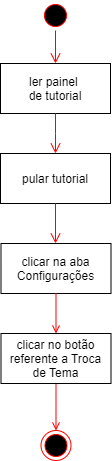

The diagram above was exported from draw.io. Its source (the exported page's mxGraphModel, read from the mxfile embedded in the PNG):
<mxGraphModel dx="880" dy="521" grid="1" gridSize="10" guides="1" tooltips="1" connect="1" arrows="1" fold="1" page="1" pageScale="1" pageWidth="1169" pageHeight="826" background="none" math="0" shadow="0">
  <root>
    <mxCell id="0" />
    <mxCell id="1" parent="0" />
    <mxCell id="20" value="" style="endArrow=open;strokeColor=#FF0000;endFill=1;rounded=0;entryX=0.5;entryY=0;entryDx=0;entryDy=0;exitX=0.5;exitY=1;exitDx=0;exitDy=0;" parent="1" source="zscKiEwWfd5TCdISiovu-51" target="zscKiEwWfd5TCdISiovu-56" edge="1">
      <mxGeometry relative="1" as="geometry">
        <mxPoint x="270" y="410" as="sourcePoint" />
        <mxPoint x="400" y="45" as="targetPoint" />
        <Array as="points" />
      </mxGeometry>
    </mxCell>
    <mxCell id="zscKiEwWfd5TCdISiovu-48" value="" style="ellipse;shape=startState;fillColor=#000000;strokeColor=#ff0000;" parent="1" vertex="1">
      <mxGeometry x="265" y="10" width="30" height="30" as="geometry" />
    </mxCell>
    <mxCell id="zscKiEwWfd5TCdISiovu-51" value="clicar no botão&#10;referente a Troca&#10;de Tema" style="" parent="1" vertex="1">
      <mxGeometry x="225.5" y="343" width="110" height="50" as="geometry" />
    </mxCell>
    <mxCell id="zscKiEwWfd5TCdISiovu-54" value="ler painel &#10;de tutorial" style="" parent="1" vertex="1">
      <mxGeometry x="225" y="73" width="110" height="50" as="geometry" />
    </mxCell>
    <mxCell id="zscKiEwWfd5TCdISiovu-56" value="" style="ellipse;shape=endState;fillColor=#000000;strokeColor=#ff0000" parent="1" vertex="1">
      <mxGeometry x="265.5" y="440" width="30" height="30" as="geometry" />
    </mxCell>
    <mxCell id="FVtXL2l5g4kQyS-cMRPu-20" value="pular tutorial" style="" parent="1" vertex="1">
      <mxGeometry x="225" y="163" width="110" height="50" as="geometry" />
    </mxCell>
    <mxCell id="FVtXL2l5g4kQyS-cMRPu-21" value="" style="edgeStyle=elbowEdgeStyle;elbow=horizontal;verticalAlign=bottom;endArrow=open;endSize=8;strokeColor=#FF0000;endFill=1;rounded=0;entryX=0.5;entryY=0;entryDx=0;entryDy=0;exitX=0.5;exitY=1;exitDx=0;exitDy=0;" parent="1" source="zscKiEwWfd5TCdISiovu-54" target="FVtXL2l5g4kQyS-cMRPu-20" edge="1">
      <mxGeometry x="-64.5" y="-88" as="geometry">
        <mxPoint x="290.5" y="83" as="targetPoint" />
        <mxPoint x="290.5" y="43" as="sourcePoint" />
      </mxGeometry>
    </mxCell>
    <mxCell id="FVtXL2l5g4kQyS-cMRPu-22" value="clicar na aba&#10;Configurações" style="" parent="1" vertex="1">
      <mxGeometry x="225.5" y="253" width="110" height="50" as="geometry" />
    </mxCell>
    <mxCell id="FVtXL2l5g4kQyS-cMRPu-23" value="" style="edgeStyle=elbowEdgeStyle;elbow=horizontal;verticalAlign=bottom;endArrow=open;endSize=8;strokeColor=#FF0000;endFill=1;rounded=0;entryX=0.5;entryY=0;entryDx=0;entryDy=0;exitX=0.5;exitY=1;exitDx=0;exitDy=0;" parent="1" source="FVtXL2l5g4kQyS-cMRPu-20" target="FVtXL2l5g4kQyS-cMRPu-22" edge="1">
      <mxGeometry x="-64.5" y="-88" as="geometry">
        <mxPoint x="290.5" y="173" as="targetPoint" />
        <mxPoint x="290.5" y="133" as="sourcePoint" />
      </mxGeometry>
    </mxCell>
    <mxCell id="FVtXL2l5g4kQyS-cMRPu-24" value="" style="endArrow=open;strokeColor=#FF0000;endFill=1;rounded=0;exitX=0.5;exitY=1;exitDx=0;exitDy=0;entryX=0.5;entryY=0;entryDx=0;entryDy=0;" parent="1" source="FVtXL2l5g4kQyS-cMRPu-22" target="zscKiEwWfd5TCdISiovu-51" edge="1">
      <mxGeometry relative="1" as="geometry">
        <mxPoint x="290.5" y="403" as="sourcePoint" />
        <mxPoint x="290.5" y="473" as="targetPoint" />
      </mxGeometry>
    </mxCell>
    <mxCell id="FVtXL2l5g4kQyS-cMRPu-35" value="" style="edgeStyle=elbowEdgeStyle;elbow=horizontal;verticalAlign=bottom;endArrow=open;endSize=8;strokeColor=#FF0000;endFill=1;rounded=0;entryX=0.5;entryY=0;entryDx=0;entryDy=0;exitX=0.5;exitY=1;exitDx=0;exitDy=0;" parent="1" source="zscKiEwWfd5TCdISiovu-48" target="zscKiEwWfd5TCdISiovu-54" edge="1">
      <mxGeometry x="-64.5" y="-88" as="geometry">
        <mxPoint x="290" y="173" as="targetPoint" />
        <mxPoint x="290" y="133" as="sourcePoint" />
      </mxGeometry>
    </mxCell>
  </root>
</mxGraphModel>